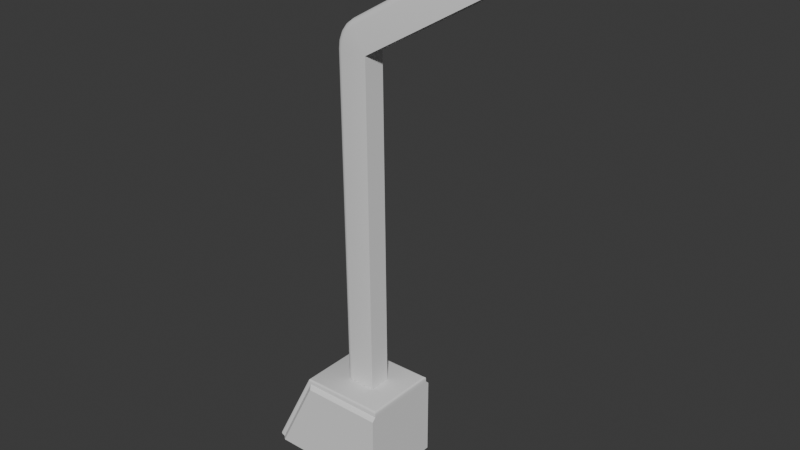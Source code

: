 # Source: FST_OutpostWall_LampPost_Model_HIGHPOLY.blend  (saved by Blender 5.1.30; exported with 4.5.12 LTS)
import bpy
from mathutils import Matrix  # noqa: F401  (used for matrix-valued properties, if any)

bpy.ops.wm.read_factory_settings(use_empty=True)
scene = bpy.context.scene
scene.name = 'Scene'

# ---- collections
col_collection = bpy.data.collections.new('Collection'); scene.collection.children.link(col_collection)

# ---- world
world_world = bpy.data.worlds.new('World'); scene.world = world_world
world_world.use_nodes = True; world_world.node_tree.nodes.clear()
_N = world_world.node_tree.nodes; _L = world_world.node_tree.links
n0 = _N.new('ShaderNodeOutputWorld'); n0.name = 'World Output'; n0.location = (200, 100)
n1 = _N.new('ShaderNodeBackground'); n1.name = 'Background'; n1.location = (-200, 100)
n1.inputs[0].default_value = (0.05088, 0.05088, 0.05088, 1.0)
_L.new(n1.outputs[0], n0.inputs[0])
n0.is_active_output = True
world_world.color = (0.05088, 0.05088, 0.05088)
world_world.sun_shadow_jitter_overblur = 0.0

# ---- meshes
me_cube_001 = bpy.data.meshes.new('Cube.001')
me_cube_001.from_pydata([(0.08963, 0.0667, 0.5314), (0.08963, -0.0667, 0.5314), (0.07061, 0.06669, 2.531), (0.07061, -0.06669, 2.531), (0.08012, -0.0667, 1.531), (0.08012, 0.0667, 1.531), (-0.06919, -0.0667, 0.5299), (-0.107, -0.02906, 0.5296), (-0.08364, -0.06383, 0.5298), (-0.0959, -0.05567, 0.5297), (-0.1041, -0.04347, 0.5296), (-0.107, 0.02906, 0.5296), (-0.06919, 0.0667, 0.5299), (-0.1041, 0.04347, 0.5296), (-0.0959, 0.05567, 0.5297), (-0.08364, 0.06383, 0.5298), (-0.08894, -0.0667, 2.53), (-0.126, -0.02982, 2.529), (-0.1031, -0.06389, 2.53), (-0.1151, -0.0559, 2.53), (-0.1232, -0.04393, 2.529), (-0.08894, 0.0667, 2.53), (-0.126, 0.02982, 2.529), (-0.1031, 0.06389, 2.53), (-0.1151, 0.0559, 2.53), (-0.1232, 0.04393, 2.529), (-0.0841, -0.0667, 2.571), (-0.1198, -0.03005, 2.58), (-0.09775, -0.06391, 2.575), (-0.1093, -0.05596, 2.578), (-0.1171, -0.04408, 2.58), (-0.1198, 0.03005, 2.58), (-0.0841, 0.0667, 2.571), (-0.1171, 0.04408, 2.58), (-0.1093, 0.05596, 2.578), (-0.09775, 0.06391, 2.575), (-0.06865, -0.0667, 2.61), (-0.1006, -0.03022, 2.628), (-0.08087, -0.06392, 2.617), (-0.09122, -0.05601, 2.623), (-0.09815, -0.04418, 2.627), (-0.1006, 0.03022, 2.628), (-0.06865, 0.0667, 2.61), (-0.09815, 0.04418, 2.627), (-0.09122, 0.05601, 2.623), (-0.08087, 0.06392, 2.617), (-0.04363, -0.0667, 2.643), (-0.06972, -0.03033, 2.669), (-0.05361, -0.06393, 2.653), (-0.06208, -0.05605, 2.662), (-0.06774, -0.04425, 2.667), (-0.06972, 0.03033, 2.669), (-0.04363, 0.0667, 2.643), (-0.06774, 0.04425, 2.667), (-0.06208, 0.05605, 2.662), (-0.05361, 0.06393, 2.653), (-0.01076, -0.0667, 2.669), (-0.0293, -0.03039, 2.701), (-0.01786, -0.06393, 2.681), (-0.02387, -0.05606, 2.691), (-0.02789, -0.04428, 2.698), (-0.0293, 0.03039, 2.701), (-0.01076, 0.0667, 2.669), (-0.02789, 0.04428, 2.698), (-0.02387, 0.05606, 2.691), (-0.01786, 0.06393, 2.681), (0.9596, -0.0506, 3.056), (0.993, -0.01181, 3.076), (0.9724, -0.04765, 3.063), (0.9833, -0.03924, 3.07), (0.9905, -0.02666, 3.074), (0.8922, -0.0667, 3.202), (0.9252, -0.02802, 3.222), (0.8762, -0.03041, 3.235), (0.9049, -0.06375, 3.21), (0.9156, -0.05537, 3.216), (0.8857, -0.06394, 3.214), (0.898, -0.0597, 3.221), (0.9078, -0.05398, 3.227), (0.9012, -0.05077, 3.232), (0.9159, -0.02857, 3.233), (0.9033, -0.02922, 3.239), (0.9227, -0.04282, 3.221), (0.9125, -0.04269, 3.23), (0.9025, -0.0427, 3.237), (0.877, -0.0443, 3.232), (0.8804, -0.05607, 3.225), (0.8893, -0.02986, 3.24), (0.8906, -0.04342, 3.236), (0.8926, -0.05429, 3.231), (0.8922, 0.0667, 3.202), (0.8762, 0.03041, 3.235), (0.9252, 0.02802, 3.222), (0.8857, 0.06394, 3.214), (0.8804, 0.05607, 3.225), (0.9049, 0.06375, 3.21), (0.898, 0.0597, 3.221), (0.8926, 0.05429, 3.231), (0.9012, 0.05077, 3.232), (0.8893, 0.02986, 3.24), (0.9033, 0.02922, 3.239), (0.877, 0.0443, 3.232), (0.8906, 0.04342, 3.236), (0.9025, 0.0427, 3.237), (0.9227, 0.04282, 3.221), (0.9156, 0.05537, 3.216), (0.9159, 0.02857, 3.233), (0.9125, 0.04269, 3.23), (0.9078, 0.05398, 3.227), (0.993, 0.01181, 3.076), (0.9596, 0.0506, 3.056), (0.9905, 0.02666, 3.074), (0.9833, 0.03924, 3.07), (0.9724, 0.04765, 3.063), (1.007, 0.0279, 3.084), (0.9735, 0.0667, 3.064), (1.004, 0.04275, 3.082), (0.9971, 0.05534, 3.078), (0.9863, 0.06374, 3.072), (0.9735, -0.0667, 3.064), (1.007, -0.0279, 3.084), (0.9863, -0.06374, 3.072), (0.9971, -0.05534, 3.078), (1.004, -0.04275, 3.082), (0.9432, 0.0506, 3.084), (0.9765, 0.01193, 3.104), (0.9559, 0.04766, 3.092), (0.9667, 0.03928, 3.098), (0.9739, 0.02673, 3.102), (0.9765, -0.01193, 3.104), (0.9432, -0.0506, 3.084), (0.9739, -0.02673, 3.102), (0.9667, -0.03928, 3.098), (0.9559, -0.04766, 3.092), (-0.1165, -0.0295, 1.53), (-0.07913, -0.0667, 1.53), (-0.1136, -0.04373, 1.53), (-0.1055, -0.0558, 1.53), (-0.09342, -0.06387, 1.53), (-0.1165, 0.0295, 1.53), (-0.07913, 0.0667, 1.53), (-0.1136, 0.04373, 1.53), (-0.1055, 0.0558, 1.53), (-0.09342, 0.06387, 1.53), (0.08447, -0.02252, 2.54), (0.1087, -0.0506, 2.554), (0.08565, -0.0312, 2.54), (0.08909, -0.03903, 2.542), (0.09444, -0.04524, 2.545), (0.1012, -0.04923, 2.549), (0.1087, 0.0506, 2.554), (0.08447, 0.02252, 2.54), (0.1012, 0.04923, 2.549), (0.09444, 0.04524, 2.545), (0.08909, 0.03903, 2.542), (0.08565, 0.0312, 2.54), (0.06791, 0.02252, 2.568), (0.09209, 0.0506, 2.582), (0.06909, 0.0312, 2.568), (0.07252, 0.03903, 2.57), (0.07788, 0.04524, 2.573), (0.08462, 0.04923, 2.577), (0.09209, -0.0506, 2.582), (0.06791, -0.02252, 2.568), (0.08462, -0.04923, 2.577), (0.07788, -0.04524, 2.573), (0.07252, -0.03903, 2.57), (0.06909, -0.0312, 2.568), (0.25, -0.25, 0.0), (0.25, 0.25, 0.0), (-0.5, -0.2271, 0.0), (-0.5, 0.2271, 0.0), (-0.25, 0.2271, 0.5), (-0.25, -0.2271, 0.5), (0.25, 0.2271, 0.0), (0.25, -0.2271, 0.0), (0.25, -0.2271, 0.5), (0.25, 0.2271, 0.5), (0.25, 0.2271, 0.521), (0.244, 0.2211, 0.5313), (0.2484, 0.2255, 0.527), (0.25, -0.2271, 0.521), (0.244, -0.2211, 0.5313), (0.2484, -0.2255, 0.527), (-0.2728, -0.2151, 0.5174), (-0.26, -0.2271, 0.5161), (-0.2569, -0.221, 0.5264), (-0.2626, -0.2208, 0.5252), (-0.2705, -0.221, 0.5179), (-0.2683, -0.2151, 0.5226), (-0.2669, -0.2208, 0.5226), (-0.2585, -0.2253, 0.522), (-0.2659, -0.2253, 0.5175), (-0.2638, -0.224, 0.5224), (-0.26, 0.2271, 0.5161), (-0.2728, 0.2151, 0.5174), (-0.2626, 0.2208, 0.5252), (-0.2659, 0.2253, 0.5175), (-0.2585, 0.2253, 0.522), (-0.2638, 0.224, 0.5224), (-0.2683, 0.2151, 0.5226), (-0.2705, 0.221, 0.5179), (-0.2669, 0.2208, 0.5226), (-0.5188, -0.2271, 0.009393), (-0.524, -0.2151, 0.02538), (-0.5234, -0.2255, 0.01349), (-0.5253, -0.2211, 0.01934), (-0.524, 0.2151, 0.02538), (-0.5188, 0.2271, 0.009393), (-0.5253, 0.2211, 0.01934), (-0.5234, 0.2255, 0.01349), (-0.4744, -0.25, 0.0), (-0.2358, -0.25, 0.4771), (-0.4744, 0.25, 0.0), (-0.2358, 0.25, 0.4771), (0.25, -0.25, 0.4771), (0.25, 0.25, 0.4771), (0.2381, -0.2151, 0.5328), (0.2381, 0.2151, 0.5328), (-0.262, -0.2151, 0.5265), (-0.262, 0.2151, 0.5265), (-0.2569, 0.221, 0.5264)], [], [(4, 5, 2, 3), (1, 0, 5, 4), (71, 74, 77, 76), (74, 75, 78, 77), (76, 77, 89, 86), (77, 78, 79, 89), (72, 80, 83, 82), (80, 81, 84, 83), (82, 83, 78, 75), (83, 84, 79, 78), (73, 85, 88, 87), (85, 86, 89, 88), (87, 88, 84, 81), (88, 89, 79, 84), (90, 93, 96, 95), (93, 94, 97, 96), (95, 96, 108, 105), (96, 97, 98, 108), (91, 99, 102, 101), (99, 100, 103, 102), (101, 102, 97, 94), (102, 103, 98, 97), (92, 104, 107, 106), (104, 105, 108, 107), (106, 107, 103, 100), (107, 108, 98, 103), (135, 16, 18, 138), (138, 18, 19, 137), (137, 19, 20, 136), (136, 20, 17, 134), (140, 12, 15, 143), (143, 15, 14, 142), (142, 14, 13, 141), (141, 13, 11, 139), (22, 31, 33, 25), (25, 33, 34, 24), (24, 34, 35, 23), (23, 35, 32, 21), (16, 26, 28, 18), (18, 28, 29, 19), (19, 29, 30, 20), (20, 30, 27, 17), (26, 36, 38, 28), (28, 38, 39, 29), (29, 39, 40, 30), (30, 40, 37, 27), (42, 32, 35, 45), (45, 35, 34, 44), (44, 34, 33, 43), (43, 33, 31, 41), (36, 46, 48, 38), (38, 48, 49, 39), (39, 49, 50, 40), (40, 50, 47, 37), (52, 42, 45, 55), (55, 45, 44, 54), (54, 44, 43, 53), (53, 43, 41, 51), (51, 61, 63, 53), (53, 63, 64, 54), (54, 64, 65, 55), (55, 65, 62, 52), (46, 56, 58, 48), (48, 58, 59, 49), (49, 59, 60, 50), (50, 60, 57, 47), (120, 72, 82, 123), (123, 82, 75, 122), (122, 75, 74, 121), (121, 74, 71, 119), (92, 114, 116, 104), (104, 116, 117, 105), (105, 117, 118, 95), (95, 118, 115, 90), (72, 92, 106, 80), (80, 106, 100, 81), (81, 100, 99, 87), (87, 99, 91, 73), (56, 71, 76, 58), (58, 76, 86, 59), (59, 86, 85, 60), (60, 85, 73, 57), (90, 62, 65, 93), (93, 65, 64, 94), (94, 64, 63, 101), (101, 63, 61, 91), (119, 66, 68, 121), (121, 68, 69, 122), (122, 69, 70, 123), (123, 70, 67, 120), (110, 115, 118, 113), (113, 118, 117, 112), (112, 117, 116, 111), (111, 116, 114, 109), (109, 125, 128, 111), (111, 128, 127, 112), (112, 127, 126, 113), (113, 126, 124, 110), (66, 130, 133, 68), (68, 133, 132, 69), (69, 132, 131, 70), (70, 131, 129, 67), (6, 135, 138, 8), (8, 138, 137, 9), (9, 137, 136, 10), (10, 136, 134, 7), (21, 140, 143, 23), (23, 143, 142, 24), (24, 142, 141, 25), (25, 141, 139, 22), (6, 1, 4, 135), (11, 7, 134, 139), (0, 12, 140, 5), (22, 17, 27, 31), (16, 3, 26), (139, 134, 17, 22), (135, 4, 3, 16), (2, 21, 32), (5, 140, 21, 2), (26, 3, 36), (31, 27, 37, 41), (2, 32, 42), (41, 37, 47, 51), (36, 3, 46), (2, 42, 52), (51, 47, 57, 61), (46, 3, 56), (2, 52, 62), (61, 57, 73, 91), (56, 3, 119, 71), (2, 62, 90, 115), (109, 67, 129, 125), (67, 109, 114, 120), (72, 120, 114, 92), (144, 146, 3), (146, 147, 3), (147, 148, 3), (148, 149, 3), (149, 145, 3), (150, 152, 2), (152, 153, 2), (153, 154, 2), (154, 155, 2), (155, 151, 2), (156, 151, 155, 158), (158, 155, 154, 159), (159, 154, 153, 160), (160, 153, 152, 161), (161, 152, 150, 157), (144, 163, 167, 146), (146, 167, 166, 147), (147, 166, 165, 148), (148, 165, 164, 149), (149, 164, 162, 145), (144, 151, 156, 163), (2, 151, 144, 3), (66, 145, 162, 130), (3, 145, 66, 119), (150, 110, 124, 157), (110, 150, 2, 115), (162, 164, 165, 166, 167, 163, 156, 158, 159, 160, 161, 157, 124, 126, 127, 128, 125, 129, 131, 132, 133, 130), (175, 170, 171, 174), (176, 175, 174, 177), (219, 189, 190, 187), (184, 188, 190, 189), (188, 192, 193, 190), (185, 191, 193, 192), (191, 186, 187, 193), (187, 190, 193), (221, 198, 199, 196), (194, 197, 199, 198), (197, 201, 202, 199), (195, 200, 202, 201), (200, 220, 196, 202), (196, 199, 202), (204, 207, 209, 206), (206, 209, 210, 205), (205, 210, 208, 203), (185, 181, 183, 191), (191, 183, 182, 186), (203, 185, 192, 205), (205, 192, 188, 206), (206, 188, 184, 204), (178, 194, 198, 180), (180, 198, 221, 179), (195, 184, 189, 200), (200, 189, 219, 220), (194, 208, 210, 197), (197, 210, 209, 201), (201, 209, 207, 195), (181, 178, 180, 183), (183, 180, 179, 182), (182, 179, 218, 217), (176, 177, 178, 181), (177, 172, 194, 178), (173, 176, 181, 185), (170, 173, 185, 203), (195, 207, 204, 184), (172, 171, 208, 194), (171, 170, 203, 208), (211, 212, 173, 170), (214, 213, 171, 172), (172, 177, 216, 214), (176, 173, 212, 215), (168, 215, 212, 211), (170, 175, 168, 211), (213, 214, 216, 169), (171, 213, 169, 174), (175, 176, 215, 168), (169, 216, 177, 174), (217, 218, 220, 219), (186, 182, 217, 219), (186, 219, 187), (220, 221, 196), (179, 221, 220, 218)])
me_cube_001.polygons.foreach_set('use_smooth', [True] * 215)
_k = set([(0, 1), (0, 5), (0, 12), (1, 4), (1, 6), (2, 3), (2, 5), (2, 115), (3, 4), (3, 119), (6, 8), (7, 10), (7, 11), (8, 9), (9, 10), (11, 13), (12, 15), (13, 14), (14, 15), (66, 68), (66, 145), (67, 70), (67, 109), (68, 69), (69, 70), (109, 111), (110, 113), (110, 150), (111, 112), (112, 113), (114, 116), (114, 120), (115, 118), (116, 117), (117, 118), (119, 121), (120, 123), (121, 122), (122, 123), (124, 126), (124, 157), (125, 128), (125, 129), (126, 127), (127, 128), (129, 131), (130, 133), (130, 162), (131, 132), (132, 133), (144, 146), (144, 151), (145, 149), (146, 147), (147, 148), (148, 149), (150, 152), (151, 155), (152, 153), (153, 154), (154, 155), (156, 158), (156, 163), (157, 161), (158, 159), (159, 160), (160, 161), (162, 164), (163, 167), (164, 165), (165, 166), (166, 167), (168, 175), (168, 211), (168, 215), (169, 174), (169, 213), (169, 216), (170, 173), (170, 203), (170, 211), (171, 172), (171, 208), (171, 213), (172, 177), (172, 214), (173, 176), (173, 212), (174, 175), (176, 181), (176, 215), (177, 178), (177, 216), (178, 180), (179, 180), (179, 218), (181, 183), (182, 183), (182, 217), (203, 205), (205, 206), (205, 210), (208, 210), (209, 210), (211, 212), (212, 215), (213, 214), (214, 216)])
me_cube_001.attributes.new('sharp_edge', 'BOOLEAN', 'EDGE').data.foreach_set('value', [ (min(e.vertices), max(e.vertices)) in _k for e in me_cube_001.edges])
_k = {(0, 1): 1.0, (2, 3): 1.0, (3, 4): 1.0, (2, 5): 1.0, (1, 4): 1.0, (0, 5): 1.0, (7, 10): 1.0, (9, 10): 1.0, (8, 9): 1.0, (6, 8): 1.0, (11, 13): 1.0, (13, 14): 1.0, (14, 15): 1.0, (12, 15): 1.0, (120, 123): 1.0, (122, 123): 1.0, (121, 122): 1.0, (119, 121): 1.0, (114, 116): 1.0, (116, 117): 1.0, (117, 118): 1.0, (115, 118): 1.0, (66, 68): 1.0, (68, 69): 1.0, (69, 70): 1.0, (67, 70): 1.0, (110, 113): 1.0, (112, 113): 1.0, (111, 112): 1.0, (109, 111): 1.0, (125, 128): 1.0, (127, 128): 1.0, (126, 127): 1.0, (124, 126): 1.0, (130, 133): 1.0, (132, 133): 1.0, (131, 132): 1.0, (129, 131): 1.0, (1, 6): 1.0, (7, 11): 1.0, (0, 12): 1.0, (3, 119): 1.0, (2, 115): 1.0, (67, 109): 1.0, (125, 129): 1.0, (114, 120): 1.0, (144, 146): 1.0, (146, 147): 1.0, (147, 148): 1.0, (148, 149): 1.0, (145, 149): 1.0, (150, 152): 1.0, (152, 153): 1.0, (153, 154): 1.0, (154, 155): 1.0, (151, 155): 1.0, (156, 158): 1.0, (158, 159): 1.0, (159, 160): 1.0, (160, 161): 1.0, (157, 161): 1.0, (163, 167): 1.0, (166, 167): 1.0, (165, 166): 1.0, (164, 165): 1.0, (162, 164): 1.0, (144, 151): 1.0, (156, 163): 1.0, (66, 145): 1.0, (130, 162): 1.0, (110, 150): 1.0, (124, 157): 1.0, (176, 215): 1.0, (173, 212): 1.0, (171, 213): 1.0, (173, 176): 1.0, (172, 177): 1.0, (174, 175): 1.0, (171, 172): 1.0, (170, 173): 1.0, (169, 174): 1.0, (168, 175): 1.0, (177, 216): 1.0, (170, 211): 1.0, (172, 214): 1.0, (205, 206): 1.0, (209, 210): 1.0, (203, 205): 1.0, (208, 210): 1.0, (181, 183): 1.0, (182, 183): 1.0, (178, 180): 1.0, (179, 180): 1.0, (176, 181): 1.0, (177, 178): 1.0, (170, 203): 1.0, (171, 208): 1.0, (211, 212): 1.0, (213, 214): 1.0, (214, 216): 1.0, (212, 215): 1.0, (168, 211): 1.0, (168, 215): 1.0, (169, 213): 1.0, (169, 216): 1.0}
me_cube_001.attributes.new('crease_edge', 'FLOAT', 'EDGE').data.foreach_set('value', [_k.get((min(e.vertices), max(e.vertices)), 0.0) for e in me_cube_001.edges])
_uv = me_cube_001.uv_layers.new(name='UVMap')
_uv.uv.foreach_set('vector', [0.86, 0.5093, 0.9204, 0.5093, 0.9204, 0.9621, 0.86, 0.9621, 0.9841, 0.9511, 0.9237, 0.9511, 0.9237, 0.4983, 0.9841, 0.4983, 0.1195, 0.444, 0.1126, 0.4382, 0.1165, 0.4328, 0.1224, 0.4366, 0.1126, 0.4382, 0.1081, 0.4322, 0.1127, 0.4291, 0.1165, 0.4328, 0.1224, 0.4366, 0.1165, 0.4328, 0.1186, 0.4283, 0.1239, 0.43, 0.1165, 0.4328, 0.1127, 0.4291, 0.1154, 0.427, 0.1186, 0.4283, 0.1037, 0.4199, 0.109, 0.4193, 0.1106, 0.4247, 0.1053, 0.4261, 0.109, 0.4193, 0.1141, 0.4188, 0.1148, 0.4236, 0.1106, 0.4247, 0.1053, 0.4261, 0.1106, 0.4247, 0.1127, 0.4291, 0.1081, 0.4322, 0.1106, 0.4247, 0.1148, 0.4236, 0.1154, 0.427, 0.1127, 0.4291, 0.1241, 0.4186, 0.1244, 0.4241, 0.1191, 0.4238, 0.119, 0.4186, 0.1244, 0.4241, 0.1239, 0.43, 0.1186, 0.4283, 0.1191, 0.4238, 0.119, 0.4186, 0.1191, 0.4238, 0.1148, 0.4236, 0.1141, 0.4188, 0.1191, 0.4238, 0.1186, 0.4283, 0.1154, 0.427, 0.1148, 0.4236, 0.1132, 0.3729, 0.1174, 0.3796, 0.1122, 0.3843, 0.1075, 0.3796, 0.1174, 0.3796, 0.1199, 0.3857, 0.1151, 0.3883, 0.1122, 0.3843, 0.1075, 0.3796, 0.1122, 0.3843, 0.1091, 0.3885, 0.1041, 0.3862, 0.1122, 0.3843, 0.1151, 0.3883, 0.1121, 0.3901, 0.1091, 0.3885, 0.1221, 0.3969, 0.1172, 0.3977, 0.1163, 0.3927, 0.1214, 0.3914, 0.1172, 0.3977, 0.1122, 0.3984, 0.1121, 0.3935, 0.1163, 0.3927, 0.1214, 0.3914, 0.1163, 0.3927, 0.1151, 0.3883, 0.1199, 0.3857, 0.1163, 0.3927, 0.1121, 0.3935, 0.1121, 0.3901, 0.1151, 0.3883, 0.1017, 0.3991, 0.1023, 0.3927, 0.1078, 0.3932, 0.1072, 0.3988, 0.1023, 0.3927, 0.1041, 0.3862, 0.1091, 0.3885, 0.1078, 0.3932, 0.1072, 0.3988, 0.1078, 0.3932, 0.1121, 0.3935, 0.1122, 0.3984, 0.1078, 0.3932, 0.1091, 0.3885, 0.1121, 0.3901, 0.1121, 0.3935, 0.6542, 0.528, 0.6552, 0.09167, 0.6617, 0.09238, 0.6605, 0.528, 0.6605, 0.528, 0.6617, 0.09238, 0.668, 0.09296, 0.6669, 0.5281, 0.6669, 0.5281, 0.668, 0.09296, 0.6743, 0.09332, 0.6733, 0.5281, 0.6733, 0.5281, 0.6743, 0.09332, 0.6804, 0.09346, 0.6797, 0.5281, 0.00164, 0.5704, 0.4545, 0.5703, 0.4545, 0.577, 0.001639, 0.577, 0.001639, 0.577, 0.4545, 0.577, 0.4545, 0.5836, 0.001638, 0.5836, 0.001638, 0.5836, 0.4545, 0.5836, 0.4545, 0.5903, 0.001638, 0.5902, 0.001638, 0.5902, 0.4545, 0.5903, 0.4545, 0.5969, 0.001637, 0.5967, 0.705, 0.09348, 0.7046, 0.07255, 0.7105, 0.07249, 0.7112, 0.09334, 0.7112, 0.09334, 0.7105, 0.07249, 0.7164, 0.07242, 0.7174, 0.09297, 0.7174, 0.09297, 0.7164, 0.07242, 0.7225, 0.07237, 0.7238, 0.09238, 0.7238, 0.09238, 0.7225, 0.07237, 0.7288, 0.07227, 0.7303, 0.09167, 0.6552, 0.09167, 0.6567, 0.07234, 0.6629, 0.0724, 0.6617, 0.09238, 0.6617, 0.09238, 0.6629, 0.0724, 0.669, 0.07242, 0.668, 0.09296, 0.668, 0.09296, 0.669, 0.07242, 0.6749, 0.07244, 0.6743, 0.09332, 0.6743, 0.09332, 0.6749, 0.07244, 0.6807, 0.07246, 0.6804, 0.09346, 0.6567, 0.07234, 0.6557, 0.05353, 0.662, 0.05281, 0.6629, 0.0724, 0.6629, 0.0724, 0.662, 0.05281, 0.6682, 0.0522, 0.669, 0.07242, 0.669, 0.07242, 0.6682, 0.0522, 0.6742, 0.05174, 0.6749, 0.07244, 0.6749, 0.07244, 0.6742, 0.05174, 0.6802, 0.0514, 0.6807, 0.07246, 0.7296, 0.05332, 0.7288, 0.07227, 0.7225, 0.07237, 0.7232, 0.05265, 0.7232, 0.05265, 0.7225, 0.07237, 0.7164, 0.07242, 0.717, 0.05209, 0.717, 0.05209, 0.7164, 0.07242, 0.7105, 0.07249, 0.711, 0.05171, 0.711, 0.05171, 0.7105, 0.07249, 0.7046, 0.07255, 0.7049, 0.05146, 0.6557, 0.05353, 0.652, 0.03416, 0.6586, 0.0324, 0.662, 0.05281, 0.662, 0.05281, 0.6586, 0.0324, 0.6652, 0.03091, 0.6682, 0.0522, 0.6682, 0.0522, 0.6652, 0.03091, 0.6717, 0.02974, 0.6742, 0.05174, 0.6742, 0.05174, 0.6717, 0.02974, 0.6782, 0.02882, 0.6802, 0.0514, 0.7332, 0.03363, 0.7296, 0.05332, 0.7232, 0.05265, 0.7265, 0.03191, 0.7265, 0.03191, 0.7232, 0.05265, 0.717, 0.05209, 0.7198, 0.03049, 0.7198, 0.03049, 0.717, 0.05209, 0.711, 0.05171, 0.7131, 0.02942, 0.7131, 0.02942, 0.711, 0.05171, 0.7049, 0.05146, 0.7064, 0.02866, 0.7064, 0.02866, 0.7105, 0.001656, 0.7184, 0.003425, 0.7131, 0.02942, 0.7131, 0.02942, 0.7184, 0.003425, 0.7261, 0.005909, 0.7198, 0.03049, 0.7198, 0.03049, 0.7261, 0.005909, 0.7336, 0.008892, 0.7265, 0.03191, 0.7265, 0.03191, 0.7336, 0.008892, 0.741, 0.0124, 0.7332, 0.03363, 0.652, 0.03416, 0.6442, 0.01355, 0.6514, 0.01009, 0.6586, 0.0324, 0.6586, 0.0324, 0.6514, 0.01009, 0.6586, 0.00714, 0.6652, 0.03091, 0.6652, 0.03091, 0.6586, 0.00714, 0.666, 0.004669, 0.6717, 0.02974, 0.6717, 0.02974, 0.666, 0.004669, 0.6736, 0.002872, 0.6782, 0.02882, 0.001902, 0.4486, 0.1037, 0.4199, 0.1053, 0.4261, 0.005763, 0.4601, 0.005763, 0.4601, 0.1053, 0.4261, 0.1081, 0.4322, 0.01005, 0.4714, 0.01005, 0.4714, 0.1081, 0.4322, 0.1126, 0.4382, 0.01479, 0.4826, 0.01479, 0.4826, 0.1126, 0.4382, 0.1195, 0.444, 0.01985, 0.4936, 0.1017, 0.3991, 0.001655, 0.3872, 0.003448, 0.3758, 0.1023, 0.3927, 0.1023, 0.3927, 0.003448, 0.3758, 0.005677, 0.3645, 0.1041, 0.3862, 0.1041, 0.3862, 0.005677, 0.3645, 0.008338, 0.3532, 0.1075, 0.3796, 0.1075, 0.3796, 0.008338, 0.3532, 0.01135, 0.3421, 0.1132, 0.3729, 0.1037, 0.4199, 0.1017, 0.3991, 0.1072, 0.3988, 0.109, 0.4193, 0.109, 0.4193, 0.1072, 0.3988, 0.1122, 0.3984, 0.1141, 0.4188, 0.1141, 0.4188, 0.1122, 0.3984, 0.1172, 0.3977, 0.119, 0.4186, 0.119, 0.4186, 0.1172, 0.3977, 0.1221, 0.3969, 0.1241, 0.4186, 0.5772, 0.4085, 0.1195, 0.444, 0.1224, 0.4366, 0.5767, 0.4021, 0.5767, 0.4021, 0.1224, 0.4366, 0.1239, 0.43, 0.5762, 0.3957, 0.5762, 0.3957, 0.1239, 0.43, 0.1244, 0.4241, 0.5757, 0.3893, 0.5757, 0.3893, 0.1244, 0.4241, 0.1241, 0.4186, 0.5752, 0.383, 0.1132, 0.3729, 0.5699, 0.3277, 0.5705, 0.3341, 0.1174, 0.3796, 0.1174, 0.3796, 0.5705, 0.3341, 0.5712, 0.3405, 0.1199, 0.3857, 0.1199, 0.3857, 0.5712, 0.3405, 0.5718, 0.3468, 0.1214, 0.3914, 0.1214, 0.3914, 0.5718, 0.3468, 0.5724, 0.3532, 0.1221, 0.3969, 0.9492, 0.01922, 0.9419, 0.02651, 0.9406, 0.01979, 0.9479, 0.0125, 0.9479, 0.0125, 0.9406, 0.01979, 0.9368, 0.01409, 0.9441, 0.006801, 0.9441, 0.006801, 0.9368, 0.01409, 0.9311, 0.01028, 0.9384, 0.002993, 0.9384, 0.002993, 0.9311, 0.01028, 0.9244, 0.008944, 0.9316, 0.001656, 0.8961, 0.02651, 0.8888, 0.01922, 0.8901, 0.0125, 0.8974, 0.01979, 0.8974, 0.01979, 0.8901, 0.0125, 0.894, 0.006801, 0.9012, 0.01409, 0.9012, 0.01409, 0.894, 0.006801, 0.8996, 0.002993, 0.9069, 0.01028, 0.9069, 0.01028, 0.8996, 0.002993, 0.9064, 0.001656, 0.9137, 0.008944, 0.8429, 0.4822, 0.8382, 0.5006, 0.8282, 0.4961, 0.8364, 0.4806, 0.8364, 0.4806, 0.8282, 0.4961, 0.8202, 0.4896, 0.831, 0.4774, 0.831, 0.4774, 0.8202, 0.4896, 0.8139, 0.4823, 0.8273, 0.4726, 0.8273, 0.4726, 0.8139, 0.4823, 0.8096, 0.4738, 0.8258, 0.4666, 0.8699, 0.4697, 0.8855, 0.4781, 0.8802, 0.4861, 0.8676, 0.4756, 0.8676, 0.4756, 0.8802, 0.4861, 0.8733, 0.4924, 0.864, 0.48, 0.864, 0.48, 0.8733, 0.4924, 0.8652, 0.4976, 0.859, 0.4824, 0.859, 0.4824, 0.8652, 0.4976, 0.8556, 0.5007, 0.853, 0.4829, 0.4545, 0.6499, 0.00164, 0.6498, 0.001639, 0.6432, 0.4545, 0.6432, 0.4545, 0.6432, 0.001639, 0.6432, 0.001638, 0.6366, 0.4545, 0.6366, 0.4545, 0.6366, 0.001638, 0.6366, 0.001637, 0.63, 0.4545, 0.6299, 0.4545, 0.6299, 0.001637, 0.63, 0.001637, 0.6234, 0.4545, 0.6232, 0.7303, 0.09167, 0.7317, 0.528, 0.7253, 0.528, 0.7238, 0.09238, 0.7238, 0.09238, 0.7253, 0.528, 0.719, 0.528, 0.7174, 0.09297, 0.7174, 0.09297, 0.719, 0.528, 0.7126, 0.5281, 0.7112, 0.09334, 0.7112, 0.09334, 0.7126, 0.5281, 0.7062, 0.5281, 0.705, 0.09348, 0.4545, 0.6499, 0.4545, 0.7218, 0.001654, 0.7219, 0.00164, 0.6498, 0.4545, 0.5969, 0.4545, 0.6232, 0.001637, 0.6234, 0.001637, 0.5967, 0.4545, 0.4984, 0.4545, 0.5703, 0.00164, 0.5704, 0.001654, 0.4983, 0.705, 0.09348, 0.6804, 0.09346, 0.6807, 0.07246, 0.7046, 0.07255, 0.6552, 0.09167, 0.5789, 0.06905, 0.6567, 0.07234, 0.7062, 0.5281, 0.6797, 0.5281, 0.6804, 0.09346, 0.705, 0.09348, 0.6542, 0.528, 0.581, 0.5284, 0.5789, 0.06905, 0.6552, 0.09167, 0.8073, 0.0687, 0.7303, 0.09167, 0.7288, 0.07227, 0.8049, 0.5284, 0.7317, 0.528, 0.7303, 0.09167, 0.8073, 0.0687, 0.6567, 0.07234, 0.5789, 0.06905, 0.6557, 0.05353, 0.7046, 0.07255, 0.6807, 0.07246, 0.6802, 0.0514, 0.7049, 0.05146, 0.8073, 0.0687, 0.7288, 0.07227, 0.7296, 0.05332, 0.7049, 0.05146, 0.6802, 0.0514, 0.6782, 0.02882, 0.7064, 0.02866, 0.6557, 0.05353, 0.5789, 0.06905, 0.652, 0.03416, 0.8073, 0.0687, 0.7296, 0.05332, 0.7332, 0.03363, 0.7064, 0.02866, 0.6782, 0.02882, 0.6736, 0.002872, 0.7105, 0.001656, 0.652, 0.03416, 0.5789, 0.06905, 0.6442, 0.01355, 0.8073, 0.0687, 0.7332, 0.03363, 0.741, 0.0124, 0.5724, 0.3532, 0.5752, 0.383, 0.1241, 0.4186, 0.1221, 0.3969, 0.5772, 0.4085, 0.5772, 0.4936, 0.01985, 0.4936, 0.1195, 0.444, 0.555, 0.2447, 0.5699, 0.3277, 0.1132, 0.3729, 0.01135, 0.3421, 0.8429, 0.4822, 0.853, 0.4829, 0.8556, 0.5007, 0.8382, 0.5006, 0.9244, 0.008944, 0.9137, 0.008944, 0.9064, 0.001656, 0.9316, 0.001656, 0.1037, 0.4199, 0.001902, 0.4486, 0.001655, 0.3872, 0.1017, 0.3991, 0.9292, 0.4866, 0.9331, 0.486, 0.9492, 0.4939, 0.9331, 0.486, 0.9367, 0.4842, 0.9492, 0.4939, 0.9367, 0.4842, 0.9395, 0.4814, 0.9492, 0.4939, 0.9395, 0.4814, 0.9413, 0.4779, 0.9492, 0.4939, 0.9413, 0.4779, 0.9419, 0.4739, 0.9492, 0.4939, 0.8961, 0.4739, 0.8967, 0.4779, 0.8888, 0.4939, 0.8967, 0.4779, 0.8985, 0.4814, 0.8888, 0.4939, 0.8985, 0.4814, 0.9013, 0.4842, 0.8888, 0.4939, 0.9013, 0.4842, 0.9049, 0.486, 0.8888, 0.4939, 0.9049, 0.486, 0.9088, 0.4866, 0.8888, 0.4939, 0.832, 0.002532, 0.8386, 0.01827, 0.8348, 0.01907, 0.827, 0.004771, 0.827, 0.004771, 0.8348, 0.01907, 0.8317, 0.0206, 0.8223, 0.007629, 0.8223, 0.007629, 0.8317, 0.0206, 0.8294, 0.02297, 0.8179, 0.01119, 0.8179, 0.01119, 0.8294, 0.02297, 0.8276, 0.0263, 0.8142, 0.01549, 0.8142, 0.01549, 0.8276, 0.0263, 0.8261, 0.03012, 0.8107, 0.02005, 0.8565, 0.01865, 0.8629, 0.00167, 0.8681, 0.004006, 0.8601, 0.01937, 0.8601, 0.01937, 0.8681, 0.004006, 0.8732, 0.007036, 0.8632, 0.02113, 0.8632, 0.02113, 0.8732, 0.007036, 0.8779, 0.01078, 0.8658, 0.02371, 0.8658, 0.02371, 0.8779, 0.01078, 0.8819, 0.01529, 0.8681, 0.02701, 0.8681, 0.02701, 0.8819, 0.01529, 0.8855, 0.02001, 0.8697, 0.03081, 0.8565, 0.01865, 0.8386, 0.01827, 0.832, 0.002532, 0.8629, 0.00167, 0.8888, 0.4939, 0.9088, 0.4866, 0.9292, 0.4866, 0.9492, 0.4939, 0.8699, 0.4697, 0.8697, 0.03081, 0.8855, 0.02001, 0.8855, 0.4781, 0.9492, 0.4939, 0.9419, 0.4739, 0.9419, 0.02651, 0.9492, 0.01922, 0.8261, 0.03012, 0.8258, 0.4666, 0.8096, 0.4738, 0.8107, 0.02005, 0.8961, 0.02651, 0.8961, 0.4739, 0.8888, 0.4939, 0.8888, 0.01922, 0.9983, 0.4666, 0.9977, 0.4706, 0.9959, 0.4741, 0.9931, 0.4769, 0.9896, 0.4787, 0.9856, 0.4794, 0.9652, 0.4794, 0.9613, 0.4787, 0.9578, 0.4769, 0.9549, 0.4741, 0.9531, 0.4706, 0.9525, 0.4666, 0.9525, 0.01917, 0.9539, 0.01247, 0.9576, 0.006789, 0.9633, 0.002993, 0.97, 0.001659, 0.9808, 0.001659, 0.9875, 0.002993, 0.9932, 0.006789, 0.997, 0.01247, 0.9983, 0.01917, 0.4578, 0.544, 0.7974, 0.544, 0.7974, 0.7496, 0.4578, 0.7496, 0.3083, 0.7757, 0.5347, 0.7757, 0.5347, 0.9814, 0.3083, 0.9814, 0.2737, 0.06712, 0.2706, 0.06708, 0.2712, 0.06474, 0.2733, 0.06486, 0.2677, 0.06696, 0.2688, 0.06433, 0.2712, 0.06474, 0.2706, 0.06708, 0.2688, 0.06433, 0.2704, 0.0618, 0.2724, 0.06328, 0.2712, 0.06474, 0.2727, 0.05919, 0.2745, 0.06215, 0.2724, 0.06328, 0.2704, 0.0618, 0.2745, 0.06215, 0.2756, 0.06477, 0.2733, 0.06486, 0.2724, 0.06328, 0.2733, 0.06486, 0.2712, 0.06474, 0.2724, 0.06328, 0.2801, 0.2466, 0.2791, 0.2493, 0.2769, 0.2483, 0.2778, 0.2466, 0.2774, 0.2524, 0.2749, 0.2498, 0.2769, 0.2483, 0.2791, 0.2493, 0.2749, 0.2498, 0.2733, 0.2473, 0.2757, 0.2468, 0.2769, 0.2483, 0.2721, 0.2447, 0.275, 0.2445, 0.2757, 0.2468, 0.2733, 0.2473, 0.275, 0.2445, 0.278, 0.2444, 0.2778, 0.2466, 0.2757, 0.2468, 0.2778, 0.2466, 0.2769, 0.2483, 0.2757, 0.2468, 0.00926, 0.02232, 0.009269, 0.2984, 0.005613, 0.3025, 0.005613, 0.01843, 0.005613, 0.01843, 0.005613, 0.3025, 0.001658, 0.3053, 0.001658, 0.01562, 0.8097, 0.5447, 0.8097, 0.7489, 0.8069, 0.7496, 0.8069, 0.544, 0.2727, 0.05919, 0.4804, 0.06441, 0.4779, 0.06687, 0.2745, 0.06215, 0.2745, 0.06215, 0.4779, 0.06687, 0.4754, 0.06933, 0.2756, 0.06477, 0.003829, 0.01199, 0.2727, 0.05919, 0.2704, 0.0618, 0.00405, 0.01509, 0.00405, 0.01509, 0.2704, 0.0618, 0.2688, 0.06433, 0.005613, 0.01843, 0.005613, 0.01843, 0.2688, 0.06433, 0.2677, 0.06696, 0.00926, 0.02232, 0.4847, 0.2376, 0.2774, 0.2524, 0.2791, 0.2493, 0.482, 0.2352, 0.482, 0.2352, 0.2791, 0.2493, 0.2801, 0.2466, 0.4795, 0.2329, 0.2721, 0.2447, 0.2677, 0.06696, 0.2706, 0.06708, 0.275, 0.2445, 0.275, 0.2445, 0.2706, 0.06708, 0.2737, 0.06712, 0.278, 0.2444, 0.2774, 0.2524, 0.003992, 0.3091, 0.004121, 0.3059, 0.2749, 0.2498, 0.2749, 0.2498, 0.004121, 0.3059, 0.005613, 0.3025, 0.2733, 0.2473, 0.2733, 0.2473, 0.005613, 0.3025, 0.009269, 0.2984, 0.2721, 0.2447, 0.4804, 0.06441, 0.4847, 0.2376, 0.482, 0.2352, 0.4779, 0.06687, 0.4779, 0.06687, 0.482, 0.2352, 0.4795, 0.2329, 0.4754, 0.06933, 0.4754, 0.06933, 0.4795, 0.2329, 0.4771, 0.2306, 0.4731, 0.07174, 0.4885, 0.05607, 0.494, 0.2457, 0.4847, 0.2376, 0.4804, 0.06441, 0.494, 0.2457, 0.2785, 0.26, 0.2774, 0.2524, 0.4847, 0.2376, 0.2735, 0.05159, 0.4885, 0.05607, 0.4804, 0.06441, 0.2727, 0.05919, 0.005695, 0.001928, 0.2735, 0.05159, 0.2727, 0.05919, 0.003829, 0.01199, 0.2721, 0.2447, 0.009269, 0.2984, 0.00926, 0.02232, 0.2677, 0.06696, 0.2785, 0.26, 0.00622, 0.3193, 0.003992, 0.3091, 0.2774, 0.2524, 0.7974, 0.7496, 0.7974, 0.544, 0.8069, 0.544, 0.8069, 0.7496, 0.8489, 0.02961, 0.8489, 0.2711, 0.8342, 0.2775, 0.8342, 0.02442, 0.5792, 0.01634, 0.3377, 0.01634, 0.3325, 0.001657, 0.5856, 0.001657, 0.9071, 0.2413, 0.9071, 0.0149, 0.9218, 0.0149, 0.9218, 0.2349, 0.3285, 0.01634, 0.1021, 0.01634, 0.1085, 0.00166, 0.3285, 0.00166, 0.538, 0.9814, 0.538, 0.7653, 0.758, 0.7653, 0.866, 0.9814, 0.7974, 0.544, 0.4578, 0.544, 0.4578, 0.5336, 0.7858, 0.5336, 0.3297, 0.7256, 0.2216, 0.9416, 0.001656, 0.9416, 0.001656, 0.7256, 0.7974, 0.7496, 0.7858, 0.76, 0.4578, 0.76, 0.4578, 0.7496, 0.5347, 0.7757, 0.3083, 0.7757, 0.3187, 0.7653, 0.5347, 0.7653, 0.5347, 0.9917, 0.3187, 0.9917, 0.3083, 0.9814, 0.5347, 0.9814, 0.4731, 0.07174, 0.4771, 0.2306, 0.278, 0.2444, 0.2737, 0.06712, 0.2756, 0.06477, 0.4754, 0.06933, 0.4731, 0.07174, 0.2737, 0.06712, 0.2756, 0.06477, 0.2737, 0.06712, 0.2733, 0.06486, 0.278, 0.2444, 0.2801, 0.2466, 0.2778, 0.2466, 0.4795, 0.2329, 0.2801, 0.2466, 0.278, 0.2444, 0.4771, 0.2306])
me_cube_001.update()

# ---- objects
ob_cube_001 = bpy.data.objects.new('Cube.001', me_cube_001)

# ---- transforms, parenting, visibility, modifiers, constraints
ob_cube_001.location = (0.0, 0.0, 0.0)
_m = ob_cube_001.modifiers.new('Multiresolution', 'MULTIRES')
_m.boundary_smooth = 'PRESERVE_CORNERS'

# ---- collection membership
col_collection.objects.link(ob_cube_001)

# ---- scene / render settings (as saved in the file)
scene.frame_start = 1; scene.frame_end = 250; scene.frame_set(1)
scene.render.engine = 'BLENDER_EEVEE_NEXT'
scene.render.bake_bias = 0.0
scene.render.bake_samples = 0
bpy.context.view_layer.update()

# ---- added for rendering (the .blend has no active camera and no usable light): camera, sun
cam_auto = bpy.data.cameras.new('AutoCamera')
cam_auto.lens = 50.0
cam_auto.sensor_width = 36.0
cam_auto.clip_end = 1000.0
ob_auto_camera = bpy.data.objects.new('AutoCamera', cam_auto)
scene.collection.objects.link(ob_auto_camera)
ob_auto_camera.location = (3.5886, -4.01737, 4.29804)
ob_auto_camera.rotation_euler = (1.09748, -7.21219e-08, 0.694738)
scene.camera = ob_auto_camera
light_auto_sun = bpy.data.lights.new('AutoSun', 'SUN')
light_auto_sun.energy = 3.0
light_auto_sun.angle = 0.0523599
ob_auto_sun = bpy.data.objects.new('AutoSun', light_auto_sun)
scene.collection.objects.link(ob_auto_sun)
ob_auto_sun.rotation_euler = (0.872665, 0.174533, 0.523599)
bpy.context.view_layer.update()
